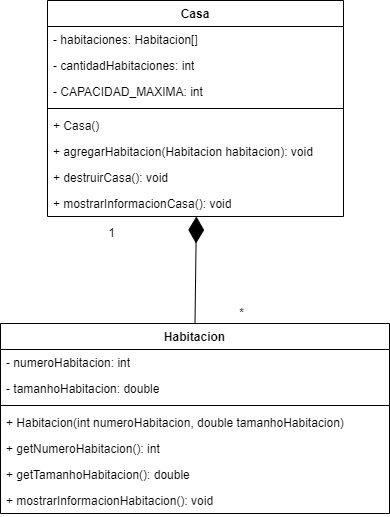

The diagram above was exported from draw.io. Its source (the exported page's mxGraphModel, read from the mxfile embedded in the PNG):
<mxGraphModel dx="1114" dy="405" grid="1" gridSize="10" guides="1" tooltips="1" connect="1" arrows="1" fold="1" page="1" pageScale="1" pageWidth="827" pageHeight="1169" math="0" shadow="0">
  <root>
    <mxCell id="0" />
    <mxCell id="1" parent="0" />
    <mxCell id="SKappxPomTD8owNMugFS-22" value="Habitacion" style="swimlane;fontStyle=1;align=center;verticalAlign=top;childLayout=stackLayout;horizontal=1;startSize=26;horizontalStack=0;resizeParent=1;resizeParentMax=0;resizeLast=0;collapsible=1;marginBottom=0;whiteSpace=wrap;html=1;" vertex="1" parent="1">
      <mxGeometry x="219" y="473" width="389" height="190" as="geometry" />
    </mxCell>
    <mxCell id="SKappxPomTD8owNMugFS-23" value="- numeroHabitacion: int" style="text;strokeColor=none;fillColor=none;align=left;verticalAlign=top;spacingLeft=4;spacingRight=4;overflow=hidden;rotatable=0;points=[[0,0.5],[1,0.5]];portConstraint=eastwest;whiteSpace=wrap;html=1;" vertex="1" parent="SKappxPomTD8owNMugFS-22">
      <mxGeometry y="26" width="389" height="26" as="geometry" />
    </mxCell>
    <mxCell id="SKappxPomTD8owNMugFS-26" value="- tamanhoHabitacion: double" style="text;strokeColor=none;fillColor=none;align=left;verticalAlign=top;spacingLeft=4;spacingRight=4;overflow=hidden;rotatable=0;points=[[0,0.5],[1,0.5]];portConstraint=eastwest;whiteSpace=wrap;html=1;" vertex="1" parent="SKappxPomTD8owNMugFS-22">
      <mxGeometry y="52" width="389" height="26" as="geometry" />
    </mxCell>
    <mxCell id="SKappxPomTD8owNMugFS-24" value="" style="line;strokeWidth=1;fillColor=none;align=left;verticalAlign=middle;spacingTop=-1;spacingLeft=3;spacingRight=3;rotatable=0;labelPosition=right;points=[];portConstraint=eastwest;strokeColor=inherit;" vertex="1" parent="SKappxPomTD8owNMugFS-22">
      <mxGeometry y="78" width="389" height="8" as="geometry" />
    </mxCell>
    <mxCell id="SKappxPomTD8owNMugFS-25" value="+ Habitacion(int numeroHabitacion, double tamanhoHabitacion)" style="text;strokeColor=none;fillColor=none;align=left;verticalAlign=top;spacingLeft=4;spacingRight=4;overflow=hidden;rotatable=0;points=[[0,0.5],[1,0.5]];portConstraint=eastwest;whiteSpace=wrap;html=1;" vertex="1" parent="SKappxPomTD8owNMugFS-22">
      <mxGeometry y="86" width="389" height="26" as="geometry" />
    </mxCell>
    <mxCell id="SKappxPomTD8owNMugFS-27" value="+ getNumeroHabitacion(): int" style="text;strokeColor=none;fillColor=none;align=left;verticalAlign=top;spacingLeft=4;spacingRight=4;overflow=hidden;rotatable=0;points=[[0,0.5],[1,0.5]];portConstraint=eastwest;whiteSpace=wrap;html=1;" vertex="1" parent="SKappxPomTD8owNMugFS-22">
      <mxGeometry y="112" width="389" height="26" as="geometry" />
    </mxCell>
    <mxCell id="SKappxPomTD8owNMugFS-28" value="+ getTamanhoHabitacion(): double" style="text;strokeColor=none;fillColor=none;align=left;verticalAlign=top;spacingLeft=4;spacingRight=4;overflow=hidden;rotatable=0;points=[[0,0.5],[1,0.5]];portConstraint=eastwest;whiteSpace=wrap;html=1;" vertex="1" parent="SKappxPomTD8owNMugFS-22">
      <mxGeometry y="138" width="389" height="26" as="geometry" />
    </mxCell>
    <mxCell id="SKappxPomTD8owNMugFS-41" value="+ mostrarInformacionHabitacion(): void" style="text;strokeColor=none;fillColor=none;align=left;verticalAlign=top;spacingLeft=4;spacingRight=4;overflow=hidden;rotatable=0;points=[[0,0.5],[1,0.5]];portConstraint=eastwest;whiteSpace=wrap;html=1;" vertex="1" parent="SKappxPomTD8owNMugFS-22">
      <mxGeometry y="164" width="389" height="26" as="geometry" />
    </mxCell>
    <mxCell id="SKappxPomTD8owNMugFS-29" value="Casa" style="swimlane;fontStyle=1;align=center;verticalAlign=top;childLayout=stackLayout;horizontal=1;startSize=26;horizontalStack=0;resizeParent=1;resizeParentMax=0;resizeLast=0;collapsible=1;marginBottom=0;whiteSpace=wrap;html=1;" vertex="1" parent="1">
      <mxGeometry x="266" y="150" width="296" height="216" as="geometry" />
    </mxCell>
    <mxCell id="SKappxPomTD8owNMugFS-33" value="- habitaciones: Habitacion[]" style="text;strokeColor=none;fillColor=none;align=left;verticalAlign=top;spacingLeft=4;spacingRight=4;overflow=hidden;rotatable=0;points=[[0,0.5],[1,0.5]];portConstraint=eastwest;whiteSpace=wrap;html=1;" vertex="1" parent="SKappxPomTD8owNMugFS-29">
      <mxGeometry y="26" width="296" height="26" as="geometry" />
    </mxCell>
    <mxCell id="SKappxPomTD8owNMugFS-34" value="- cantidadHabitaciones: int" style="text;strokeColor=none;fillColor=none;align=left;verticalAlign=top;spacingLeft=4;spacingRight=4;overflow=hidden;rotatable=0;points=[[0,0.5],[1,0.5]];portConstraint=eastwest;whiteSpace=wrap;html=1;" vertex="1" parent="SKappxPomTD8owNMugFS-29">
      <mxGeometry y="52" width="296" height="26" as="geometry" />
    </mxCell>
    <mxCell id="SKappxPomTD8owNMugFS-30" value="- CAPACIDAD_MAXIMA: int" style="text;strokeColor=none;fillColor=none;align=left;verticalAlign=top;spacingLeft=4;spacingRight=4;overflow=hidden;rotatable=0;points=[[0,0.5],[1,0.5]];portConstraint=eastwest;whiteSpace=wrap;html=1;" vertex="1" parent="SKappxPomTD8owNMugFS-29">
      <mxGeometry y="78" width="296" height="26" as="geometry" />
    </mxCell>
    <mxCell id="SKappxPomTD8owNMugFS-31" value="" style="line;strokeWidth=1;fillColor=none;align=left;verticalAlign=middle;spacingTop=-1;spacingLeft=3;spacingRight=3;rotatable=0;labelPosition=right;points=[];portConstraint=eastwest;strokeColor=inherit;" vertex="1" parent="SKappxPomTD8owNMugFS-29">
      <mxGeometry y="104" width="296" height="8" as="geometry" />
    </mxCell>
    <mxCell id="SKappxPomTD8owNMugFS-35" value="+ Casa()" style="text;strokeColor=none;fillColor=none;align=left;verticalAlign=top;spacingLeft=4;spacingRight=4;overflow=hidden;rotatable=0;points=[[0,0.5],[1,0.5]];portConstraint=eastwest;whiteSpace=wrap;html=1;" vertex="1" parent="SKappxPomTD8owNMugFS-29">
      <mxGeometry y="112" width="296" height="26" as="geometry" />
    </mxCell>
    <mxCell id="SKappxPomTD8owNMugFS-36" value="+ agregarHabitacion(Habitacion habitacion): void" style="text;strokeColor=none;fillColor=none;align=left;verticalAlign=top;spacingLeft=4;spacingRight=4;overflow=hidden;rotatable=0;points=[[0,0.5],[1,0.5]];portConstraint=eastwest;whiteSpace=wrap;html=1;" vertex="1" parent="SKappxPomTD8owNMugFS-29">
      <mxGeometry y="138" width="296" height="26" as="geometry" />
    </mxCell>
    <mxCell id="SKappxPomTD8owNMugFS-32" value="+ destruirCasa(): void" style="text;strokeColor=none;fillColor=none;align=left;verticalAlign=top;spacingLeft=4;spacingRight=4;overflow=hidden;rotatable=0;points=[[0,0.5],[1,0.5]];portConstraint=eastwest;whiteSpace=wrap;html=1;" vertex="1" parent="SKappxPomTD8owNMugFS-29">
      <mxGeometry y="164" width="296" height="26" as="geometry" />
    </mxCell>
    <mxCell id="SKappxPomTD8owNMugFS-37" value="+ mostrarInformacionCasa(): void" style="text;strokeColor=none;fillColor=none;align=left;verticalAlign=top;spacingLeft=4;spacingRight=4;overflow=hidden;rotatable=0;points=[[0,0.5],[1,0.5]];portConstraint=eastwest;whiteSpace=wrap;html=1;" vertex="1" parent="SKappxPomTD8owNMugFS-29">
      <mxGeometry y="190" width="296" height="26" as="geometry" />
    </mxCell>
    <mxCell id="SKappxPomTD8owNMugFS-38" value="" style="endArrow=diamondThin;endFill=1;endSize=24;html=1;rounded=0;exitX=0.5;exitY=0;exitDx=0;exitDy=0;entryX=0.503;entryY=1;entryDx=0;entryDy=0;entryPerimeter=0;" edge="1" parent="1" source="SKappxPomTD8owNMugFS-22" target="SKappxPomTD8owNMugFS-37">
      <mxGeometry width="160" relative="1" as="geometry">
        <mxPoint x="330" y="500" as="sourcePoint" />
        <mxPoint x="490" y="500" as="targetPoint" />
      </mxGeometry>
    </mxCell>
    <mxCell id="SKappxPomTD8owNMugFS-39" value="1" style="text;html=1;align=center;verticalAlign=middle;resizable=0;points=[];autosize=1;strokeColor=none;fillColor=none;" vertex="1" parent="1">
      <mxGeometry x="315" y="368" width="30" height="30" as="geometry" />
    </mxCell>
    <mxCell id="SKappxPomTD8owNMugFS-40" value="*" style="text;html=1;align=center;verticalAlign=middle;resizable=0;points=[];autosize=1;strokeColor=none;fillColor=none;" vertex="1" parent="1">
      <mxGeometry x="445" y="448" width="30" height="30" as="geometry" />
    </mxCell>
  </root>
</mxGraphModel>